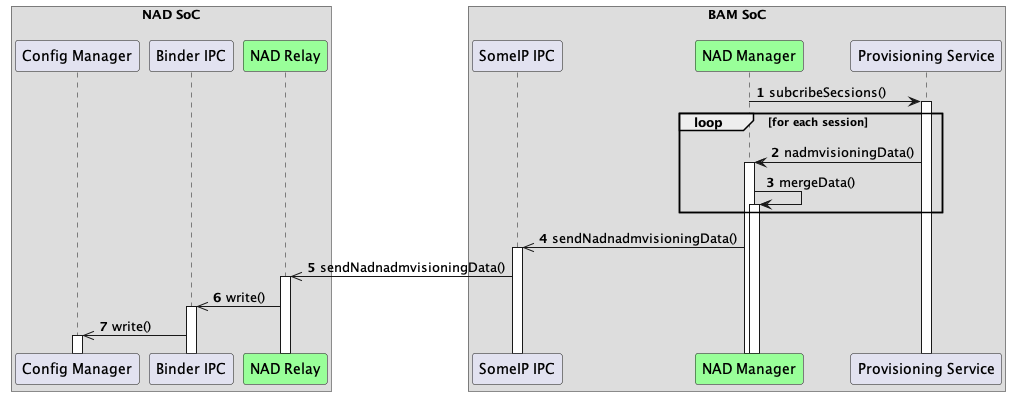

The diagram above was rendered by PlantUML. Its source (embedded in the PNG):
@startuml
!pragma teoz true
autonumber
autoactivate on
box "NAD SoC\n"

    participant "Config Manager" as config

    participant "Binder IPC" as bin 
    

   
    participant "NAD Relay" as nadm_nadm #99FF99


end box

   

box "BAM SoC\n"

     participant "SomeIP IPC" as sip 
  
    participant "NAD Manager" as nadm #99FF99
   

    participant "Provisioning Service" as nadm_data

end box



    nadm -> nadm_data: subcribeSecsions()
    loop for each session
    nadm_data -> nadm: nadmvisioningData()

    nadm -> nadm: mergeData()
    end loop


    nadm ->> sip: sendNadnadmvisioningData()
    sip ->> nadm_nadm: sendNadnadmvisioningData()
    nadm_nadm ->> bin: write()
    bin ->> config: write()


@enduml